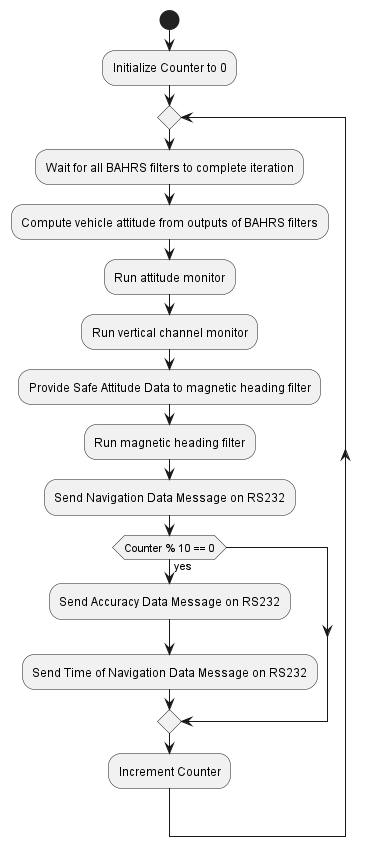

The diagram above was rendered by PlantUML. Its source (embedded in the PNG):
@startuml inline_umlgraph_5.png
start

:Initialize Counter to 0;

repeat
    :Wait for all BAHRS filters to complete iteration;
    
    :Compute vehicle attitude from outputs of BAHRS filters;
    :Run attitude monitor;
    :Run vertical channel monitor;

    :Provide Safe Attitude Data to magnetic heading filter;
    :Run magnetic heading filter;

    :Send Navigation Data Message on RS232;

    if (Counter % 10 == 0) then (yes)
        :Send Accuracy Data Message on RS232;
        :Send Time of Navigation Data Message on RS232;
    endif

    :Increment Counter;
@enduml